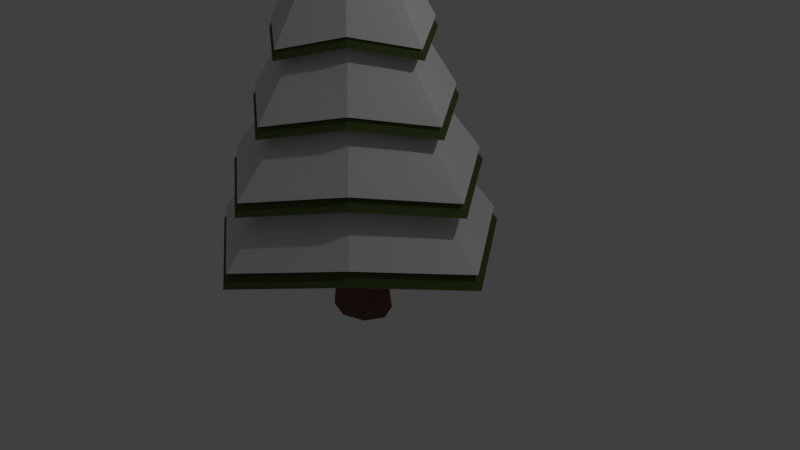 # Source: pinetree2snow.blend  (saved by Blender 2.77.0; exported with 4.5.12 LTS)
import bpy
from mathutils import Matrix  # noqa: F401  (used for matrix-valued properties, if any)

bpy.ops.wm.read_factory_settings(use_empty=True)
scene = bpy.context.scene
scene.name = 'Scene'

# ---- collections
col_collection_1 = bpy.data.collections.new('Collection 1'); scene.collection.children.link(col_collection_1)

# ---- materials (node trees are filled in below, after node groups)
mat_leaves_001 = bpy.data.materials.new('leaves.001')
mat_leaves_001.alpha_threshold = 0.0
mat_leaves_001.diffuse_color = (0.083, 0.163, 0.029, 1.0)
mat_leaves_001.specular_color = (0.0331, 0.0331, 0.0331)
mat_leaves_001.roughness = 0.5
mat_bark = bpy.data.materials.new('bark')
mat_bark.alpha_threshold = 0.0
mat_bark.diffuse_color = (0.126, 0.076, 0.055, 1.0)
mat_bark.specular_color = (0.05088, 0.05088, 0.05088)
mat_bark.roughness = 0.5
mat_snow = bpy.data.materials.new('snow')
mat_snow.alpha_threshold = 0.0
mat_snow.specular_color = (0.07324, 0.07324, 0.07324)
mat_snow.roughness = 0.5

# ---- material node trees
mat_leaves_001.use_nodes = True; mat_leaves_001.node_tree.nodes.clear()
_N = mat_leaves_001.node_tree.nodes; _L = mat_leaves_001.node_tree.links
n0 = _N.new('ShaderNodeOutputMaterial'); n0.name = 'Material Output'; n0.location = (300, 300)
n1 = _N.new('ShaderNodeBsdfDiffuse'); n1.name = 'Diffuse BSDF'; n1.location = (10, 300)
n1.inputs[0].default_value = (0.078, 0.115, 0.035, 1.0)
_L.new(n1.outputs[0], n0.inputs[0])
n0.is_active_output = True
mat_bark.use_nodes = True; mat_bark.node_tree.nodes.clear()
_N = mat_bark.node_tree.nodes; _L = mat_bark.node_tree.links
n0 = _N.new('ShaderNodeOutputMaterial'); n0.name = 'Material Output'; n0.location = (300, 300)
n1 = _N.new('ShaderNodeBsdfDiffuse'); n1.name = 'Diffuse BSDF'; n1.location = (10, 300)
n1.inputs[0].default_value = (0.163, 0.086, 0.059, 1.0)
_L.new(n1.outputs[0], n0.inputs[0])
n0.is_active_output = True
mat_snow.use_nodes = True; mat_snow.node_tree.nodes.clear()
_N = mat_snow.node_tree.nodes; _L = mat_snow.node_tree.links
n0 = _N.new('ShaderNodeOutputMaterial'); n0.name = 'Material Output'; n0.location = (300, 300)
n1 = _N.new('ShaderNodeBsdfDiffuse'); n1.name = 'Diffuse BSDF'; n1.location = (10, 300)
_L.new(n1.outputs[0], n0.inputs[0])
n0.is_active_output = True

# ---- world
world_world = bpy.data.worlds.new('World'); scene.world = world_world
world_world.color = (0.05088, 0.05088, 0.05088)
world_world.use_sun_shadow = False
world_world.sun_shadow_jitter_overblur = 0.0
world_world.cycles.sampling_method = 'MANUAL'

# ---- cameras
cam_camera = bpy.data.cameras.new('Camera')
cam_camera.clip_end = 100.0
cam_camera.lens = 35.0
cam_camera.sensor_width = 32.0
cam_camera.sensor_height = 18.0
cam_camera.ortho_scale = 7.314
cam_camera.dof.focus_distance = 0.0

# ---- lights
light_lamp = bpy.data.lights.new('Lamp', 'POINT')
light_lamp.transmission_factor = 0.0
light_lamp.cutoff_distance = 30.0
light_lamp.energy = 100.0
light_lamp.shadow_buffer_clip_start = 1.001
light_lamp.shadow_soft_size = 0.1
light_lamp.shadow_maximum_resolution = 0.006
light_lamp.use_absolute_resolution = True

# ---- meshes
me_cylinder_001 = bpy.data.meshes.new('Cylinder.001')
me_cylinder_001.from_pydata([(0.03874, 1.388, -1.172), (-1.023e-08, 0.0008817, 3.983), (0.8447, 0.8447, -1.0), (0.0006235, 0.0006235, 3.983), (1.456, -0.02915, -1.172), (0.0008817, 8.825e-09, 3.983), (0.8447, -0.8447, -1.0), (0.0006235, -0.0006235, 3.983), (0.03874, -1.446, -1.172), (-1.031e-08, -0.0008817, 3.983), (-0.8447, -0.8447, -1.0), (-0.0006235, -0.0006235, 3.983), (-1.378, -0.02915, -1.172), (-0.0008817, 8.875e-09, 3.983), (-0.8447, 0.8447, -1.0), (-0.0006235, 0.0006235, 3.983), (0.03874, 1.172, -0.3414), (0.03874, 0.9558, 0.4891), (0.03874, 0.7397, 1.32), (0.03874, 0.5237, 2.15), (0.03874, 0.3077, 2.981), (0.2008, 0.2008, 3.152), (0.3296, 0.3296, 2.322), (0.4584, 0.4584, 1.491), (0.5872, 0.5872, 0.661), (0.7159, 0.7159, -0.1695), (0.3756, -0.02915, 2.981), (0.5916, -0.02915, 2.15), (0.8076, -0.02915, 1.32), (1.024, -0.02915, 0.4891), (1.24, -0.02915, -0.3414), (0.2008, -0.2008, 3.152), (0.3296, -0.3296, 2.322), (0.4584, -0.4584, 1.491), (0.5872, -0.5872, 0.661), (0.7159, -0.7159, -0.1695), (0.03874, -0.366, 2.981), (0.03874, -0.582, 2.15), (0.03874, -0.798, 1.32), (0.03874, -1.014, 0.4891), (0.03874, -1.23, -0.3414), (-0.2008, -0.2008, 3.152), (-0.3296, -0.3296, 2.322), (-0.4584, -0.4584, 1.491), (-0.5872, -0.5872, 0.661), (-0.7159, -0.7159, -0.1695), (-0.2981, -0.02915, 2.981), (-0.5141, -0.02915, 2.15), (-0.7301, -0.02915, 1.32), (-0.9462, -0.02915, 0.4891), (-1.162, -0.02915, -0.3414), (-0.2008, 0.2008, 3.152), (-0.3296, 0.3296, 2.322), (-0.4584, 0.4584, 1.491), (-0.5872, 0.5872, 0.661), (-0.7159, 0.7159, -0.1695), (0.03874, 0.543, 2.857), (0.3411, 0.3411, 3.029), (0.6109, -0.02915, 2.857), (0.3411, -0.3411, 3.029), (0.03874, -0.6013, 2.857), (-0.3411, -0.3411, 3.029), (-0.5334, -0.02915, 2.857), (-0.3411, 0.3411, 3.029), (0.03874, 0.8213, 2.027), (0.507, 0.507, 2.199), (0.8892, -0.02915, 2.027), (0.507, -0.507, 2.199), (0.03874, -0.8796, 2.027), (-0.507, -0.507, 2.199), (-0.8117, -0.02915, 2.027), (-0.507, 0.507, 2.199), (0.03874, 1.138, 1.196), (0.6958, 0.6958, 1.368), (1.206, -0.02915, 1.196), (0.6958, -0.6958, 1.368), (0.03874, -1.196, 1.196), (-0.6958, -0.6958, 1.368), (-1.128, -0.02915, 1.196), (-0.6958, 0.6958, 1.368), (0.03874, 1.446, 0.3658), (0.8796, 0.8796, 0.5377), (1.514, -0.02915, 0.3658), (0.8796, -0.8796, 0.5377), (0.03874, -1.505, 0.3658), (-0.8796, -0.8796, 0.5377), (-1.437, -0.02915, 0.3658), (-0.8796, 0.8796, 0.5377), (0.03874, 1.811, -0.4647), (1.097, 1.097, -0.2928), (1.879, -0.02915, -0.4647), (1.097, -1.097, -0.2928), (0.03874, -1.869, -0.4647), (-1.097, -1.097, -0.2928), (-1.801, -0.02915, -0.4647), (-1.097, 1.097, -0.2928), (1.246, 1.246, -1.123), (2.129, -0.02915, -1.295), (1.246, -1.246, -1.123), (0.03874, -2.12, -1.295), (-1.246, -1.246, -1.123), (-2.052, -0.02915, -1.295), (-1.246, 1.246, -1.123), (0.03874, 2.061, -1.295), (-2.985e-08, 0.3507, -2.43), (-2.985e-08, 0.3507, -0.8202), (0.308, 0.248, -2.43), (0.308, 0.248, -0.8202), (0.4356, -1.066e-08, -2.43), (0.4356, -1.066e-08, -0.8202), (0.308, -0.248, -2.43), (0.308, -0.248, -0.8202), (-6.794e-08, -0.3507, -2.43), (-6.794e-08, -0.3507, -0.8202), (-0.308, -0.248, -2.43), (-0.308, -0.248, -0.8202), (-0.4356, 8.852e-09, -2.43), (-0.4356, 8.852e-09, -0.8202), (-0.308, 0.248, -2.43), (-0.308, 0.248, -0.8202), (-3.992e-08, 0.2717, -1.625), (0.2386, 0.1921, -1.625), (0.3374, -6.159e-09, -1.625), (0.2386, -0.1921, -1.625), (-6.942e-08, -0.2717, -1.625), (-0.2386, -0.1921, -1.625), (-0.3374, 8.956e-09, -1.625), (-0.2386, 0.1921, -1.625), (0.03817, 1.35, -0.9882), (0.0004878, 0.0004906, 4.026), (0.8222, 0.8213, -0.821), (0.001094, 0.0002394, 4.026), (1.416, -0.02872, -0.9882), (0.001345, -0.000367, 4.026), (0.8222, -0.822, -0.821), (0.001094, -0.0009735, 4.026), (0.03817, -1.407, -0.9882), (0.0004878, -0.001225, 4.026), (-0.8212, -0.822, -0.821), (-0.0001187, -0.0009735, 4.026), (-1.34, -0.02872, -0.9882), (-0.0003699, -0.000367, 4.026), (-0.8212, 0.8213, -0.821), (-0.0001187, 0.0002394, 4.026), (0.03817, 1.139, -0.1803), (0.03817, 0.9293, 0.6275), (0.03817, 0.7192, 1.435), (0.03817, 0.5091, 2.243), (0.03817, 0.2989, 3.051), (0.1958, 0.195, 3.218), (0.3211, 0.3202, 2.41), (0.4464, 0.4455, 1.602), (0.5716, 0.5708, 0.7947), (0.6969, 0.696, -0.01317), (0.3658, -0.02872, 3.051), (0.576, -0.02872, 2.243), (0.7861, -0.02872, 1.435), (0.9962, -0.02872, 0.6275), (1.206, -0.02872, -0.1803), (0.1958, -0.1957, 3.218), (0.3211, -0.321, 2.41), (0.4464, -0.4462, 1.602), (0.5716, -0.5715, 0.7947), (0.6969, -0.6968, -0.01317), (0.03817, -0.3564, 3.051), (0.03817, -0.5665, 2.243), (0.03817, -0.7766, 1.435), (0.03817, -0.9867, 0.6275), (0.03817, -1.197, -0.1803), (-0.1949, -0.1957, 3.218), (-0.3201, -0.321, 2.41), (-0.4454, -0.4462, 1.602), (-0.5707, -0.5715, 0.7947), (-0.6959, -0.6968, -0.01317), (-0.2895, -0.02872, 3.051), (-0.4996, -0.02872, 2.243), (-0.7097, -0.02872, 1.435), (-0.9199, -0.02872, 0.6275), (-1.13, -0.02872, -0.1803), (-0.1949, 0.195, 3.218), (-0.3201, 0.3202, 2.41), (-0.4454, 0.4455, 1.602), (-0.5707, 0.5708, 0.7947), (-0.6959, 0.696, -0.01317), (0.03817, 0.5279, 2.931), (0.3323, 0.3314, 3.098), (0.5947, -0.02872, 2.931), (0.3323, -0.3322, 3.098), (0.03817, -0.5853, 2.931), (-0.3313, -0.3322, 3.098), (-0.5184, -0.02872, 2.931), (-0.3313, 0.3314, 3.098), (0.03817, 0.7986, 2.123), (0.4937, 0.4928, 2.29), (0.8654, -0.02872, 2.123), (0.4937, -0.4936, 2.29), (0.03817, -0.856, 2.123), (-0.4927, -0.4936, 2.29), (-0.7891, -0.02872, 2.123), (-0.4927, 0.4928, 2.29), (0.03817, 1.107, 1.315), (0.6773, 0.6765, 1.483), (1.173, -0.02872, 1.315), (0.6773, -0.6772, 1.483), (0.03817, -1.164, 1.315), (-0.6763, -0.6772, 1.483), (-1.097, -0.02872, 1.315), (-0.6763, 0.6765, 1.483), (0.03817, 1.406, 0.5075), (0.8561, 0.8552, 0.6747), (1.473, -0.02872, 0.5075), (0.8561, -0.856, 0.6747), (0.03817, -1.464, 0.5075), (-0.8551, -0.856, 0.6747), (-1.397, -0.02872, 0.5075), (-0.8551, 0.8552, 0.6747), (0.03817, 1.761, -0.3003), (1.068, 1.067, -0.1331), (1.828, -0.02872, -0.3003), (1.068, -1.067, -0.1331), (0.03817, -1.819, -0.3003), (-1.067, -1.067, -0.1331), (-1.752, -0.02872, -0.3003), (-1.067, 1.067, -0.1331), (1.213, 1.212, -0.9409), (2.072, -0.02872, -1.108), (1.213, -1.213, -0.9409), (0.03817, -2.062, -1.108), (-1.212, -1.213, -0.9409), (-1.995, -0.02872, -1.108), (-1.212, 1.212, -0.9409), (0.03817, 2.005, -1.108)], [], [(56, 1, 3, 57), (57, 3, 5, 58), (58, 5, 7, 59), (59, 7, 9, 60), (60, 9, 11, 61), (61, 11, 13, 62), (3, 1, 15, 13, 11, 9, 7, 5), (62, 13, 15, 63), (63, 15, 1, 56), (0, 2, 4, 6, 8, 10, 12, 14), (102, 55, 16, 103), (95, 54, 17, 88), (87, 53, 18, 80), (79, 52, 19, 72), (71, 51, 20, 64), (101, 50, 55, 102), (94, 49, 54, 95), (86, 48, 53, 87), (78, 47, 52, 79), (70, 46, 51, 71), (100, 45, 50, 101), (93, 44, 49, 94), (85, 43, 48, 86), (77, 42, 47, 78), (69, 41, 46, 70), (99, 40, 45, 100), (92, 39, 44, 93), (84, 38, 43, 85), (76, 37, 42, 77), (68, 36, 41, 69), (98, 35, 40, 99), (91, 34, 39, 92), (83, 33, 38, 84), (75, 32, 37, 76), (67, 31, 36, 68), (97, 30, 35, 98), (90, 29, 34, 91), (82, 28, 33, 83), (74, 27, 32, 75), (66, 26, 31, 67), (96, 25, 30, 97), (89, 24, 29, 90), (81, 23, 28, 82), (73, 22, 27, 74), (65, 21, 26, 66), (103, 16, 25, 96), (88, 17, 24, 89), (80, 18, 23, 81), (72, 19, 22, 73), (64, 20, 21, 65), (51, 63, 56, 20), (46, 62, 63, 51), (41, 61, 62, 46), (36, 60, 61, 41), (31, 59, 60, 36), (26, 58, 59, 31), (21, 57, 58, 26), (20, 56, 57, 21), (19, 64, 65, 22), (22, 65, 66, 27), (27, 66, 67, 32), (32, 67, 68, 37), (37, 68, 69, 42), (42, 69, 70, 47), (47, 70, 71, 52), (52, 71, 64, 19), (18, 72, 73, 23), (23, 73, 74, 28), (28, 74, 75, 33), (33, 75, 76, 38), (38, 76, 77, 43), (43, 77, 78, 48), (48, 78, 79, 53), (53, 79, 72, 18), (17, 80, 81, 24), (24, 81, 82, 29), (29, 82, 83, 34), (34, 83, 84, 39), (39, 84, 85, 44), (44, 85, 86, 49), (49, 86, 87, 54), (54, 87, 80, 17), (16, 88, 89, 25), (25, 89, 90, 30), (30, 90, 91, 35), (35, 91, 92, 40), (40, 92, 93, 45), (45, 93, 94, 50), (50, 94, 95, 55), (55, 95, 88, 16), (0, 103, 96, 2), (2, 96, 97, 4), (4, 97, 98, 6), (6, 98, 99, 8), (8, 99, 100, 10), (10, 100, 101, 12), (12, 101, 102, 14), (14, 102, 103, 0), (120, 105, 107, 121), (121, 107, 109, 122), (122, 109, 111, 123), (123, 111, 113, 124), (124, 113, 115, 125), (125, 115, 117, 126), (107, 105, 119, 117, 115, 113, 111, 109), (126, 117, 119, 127), (127, 119, 105, 120), (104, 106, 108, 110, 112, 114, 116, 118), (118, 127, 120, 104), (116, 126, 127, 118), (114, 125, 126, 116), (112, 124, 125, 114), (110, 123, 124, 112), (108, 122, 123, 110), (106, 121, 122, 108), (104, 120, 121, 106), (184, 129, 131, 185), (185, 131, 133, 186), (186, 133, 135, 187), (187, 135, 137, 188), (188, 137, 139, 189), (189, 139, 141, 190), (131, 129, 143, 141, 139, 137, 135, 133), (190, 141, 143, 191), (191, 143, 129, 184), (128, 130, 132, 134, 136, 138, 140, 142), (230, 183, 144, 231), (223, 182, 145, 216), (215, 181, 146, 208), (207, 180, 147, 200), (199, 179, 148, 192), (229, 178, 183, 230), (222, 177, 182, 223), (214, 176, 181, 215), (206, 175, 180, 207), (198, 174, 179, 199), (228, 173, 178, 229), (221, 172, 177, 222), (213, 171, 176, 214), (205, 170, 175, 206), (197, 169, 174, 198), (227, 168, 173, 228), (220, 167, 172, 221), (212, 166, 171, 213), (204, 165, 170, 205), (196, 164, 169, 197), (226, 163, 168, 227), (219, 162, 167, 220), (211, 161, 166, 212), (203, 160, 165, 204), (195, 159, 164, 196), (225, 158, 163, 226), (218, 157, 162, 219), (210, 156, 161, 211), (202, 155, 160, 203), (194, 154, 159, 195), (224, 153, 158, 225), (217, 152, 157, 218), (209, 151, 156, 210), (201, 150, 155, 202), (193, 149, 154, 194), (231, 144, 153, 224), (216, 145, 152, 217), (208, 146, 151, 209), (200, 147, 150, 201), (192, 148, 149, 193), (179, 191, 184, 148), (174, 190, 191, 179), (169, 189, 190, 174), (164, 188, 189, 169), (159, 187, 188, 164), (154, 186, 187, 159), (149, 185, 186, 154), (148, 184, 185, 149), (147, 192, 193, 150), (150, 193, 194, 155), (155, 194, 195, 160), (160, 195, 196, 165), (165, 196, 197, 170), (170, 197, 198, 175), (175, 198, 199, 180), (180, 199, 192, 147), (146, 200, 201, 151), (151, 201, 202, 156), (156, 202, 203, 161), (161, 203, 204, 166), (166, 204, 205, 171), (171, 205, 206, 176), (176, 206, 207, 181), (181, 207, 200, 146), (145, 208, 209, 152), (152, 209, 210, 157), (157, 210, 211, 162), (162, 211, 212, 167), (167, 212, 213, 172), (172, 213, 214, 177), (177, 214, 215, 182), (182, 215, 208, 145), (144, 216, 217, 153), (153, 217, 218, 158), (158, 218, 219, 163), (163, 219, 220, 168), (168, 220, 221, 173), (173, 221, 222, 178), (178, 222, 223, 183), (183, 223, 216, 144), (128, 231, 224, 130), (130, 224, 225, 132), (132, 225, 226, 134), (134, 226, 227, 136), (136, 227, 228, 138), (138, 228, 229, 140), (140, 229, 230, 142), (142, 230, 231, 128)])
me_cylinder_001.polygons.foreach_set('material_index', [0, 0, 0, 0, 0, 0, 0, 0, 0, 0, 0, 0, 0, 0, 0, 0, 0, 0, 0, 0, 0, 0, 0, 0, 0, 0, 0, 0, 0, 0, 0, 0, 0, 0, 0, 0, 0, 0, 0, 0, 0, 0, 0, 0, 0, 0, 0, 0, 0, 0, 0, 0, 0, 0, 0, 0, 0, 0, 0, 0, 0, 0, 0, 0, 0, 0, 0, 0, 0, 0, 0, 0, 0, 0, 0, 0, 0, 0, 0, 0, 0, 0, 0, 0, 0, 0, 0, 0, 0, 0, 0, 0, 0, 0, 0, 0, 0, 0, 1, 1, 1, 1, 1, 1, 1, 1, 1, 1, 1, 1, 1, 1, 1, 1, 1, 1, 2, 2, 2, 2, 2, 2, 2, 2, 2, 2, 2, 2, 2, 2, 2, 2, 2, 2, 2, 2, 2, 2, 2, 2, 2, 2, 2, 2, 2, 2, 2, 2, 2, 2, 2, 2, 2, 2, 2, 2, 2, 2, 2, 2, 2, 2, 2, 2, 2, 2, 2, 2, 2, 2, 2, 2, 2, 2, 2, 2, 2, 2, 2, 2, 2, 2, 2, 2, 2, 2, 2, 2, 2, 2, 2, 2, 2, 2, 2, 2, 2, 2, 2, 2, 2, 2, 2, 2, 2, 2, 2, 2, 2, 2, 2, 2, 2, 2])
me_cylinder_001.materials.append(mat_leaves_001)
me_cylinder_001.materials.append(mat_bark)
me_cylinder_001.materials.append(mat_snow)
me_cylinder_001.use_remesh_preserve_volume = False
me_cylinder_001.use_remesh_preserve_attributes = False
me_cylinder_001.use_mirror_vertex_groups = False
me_cylinder_001.update()

# ---- objects
ob_lamp = bpy.data.objects.new('Lamp', light_lamp)
ob_camera = bpy.data.objects.new('Camera', cam_camera)
ob_cylinder_001 = bpy.data.objects.new('Cylinder.001', me_cylinder_001)

# ---- transforms, parenting, visibility, modifiers, constraints
ob_lamp.location = (4.076, 1.005, 5.904)
ob_lamp.rotation_euler = (0.6503, 0.05522, 1.866)
ob_lamp.lock_rotations_4d = False
ob_lamp.empty_display_type = 'ARROWS'
ob_lamp.color = (0.0, 0.0, 0.0, 0.0)
ob_lamp.lineart.crease_threshold = 0.0
ob_camera.location = (7.481, -6.508, 5.344)
ob_camera.rotation_euler = (1.109, 0.01082, 0.8149)
ob_camera.lock_rotations_4d = False
ob_camera.empty_display_type = 'ARROWS'
ob_camera.color = (0.0, 0.0, 0.0, 0.0)
ob_camera.display_type = 'WIRE'
ob_camera.lineart.crease_threshold = 0.0
ob_cylinder_001.location = (-0.2847, 0.03284, 1.524)
ob_cylinder_001.lineart.crease_threshold = 0.0

# ---- collection membership
col_collection_1.objects.link(ob_lamp)
col_collection_1.objects.link(ob_camera)
col_collection_1.objects.link(ob_cylinder_001)

# ---- scene / render settings (as saved in the file)
scene.camera = ob_camera
scene.frame_start = 1; scene.frame_end = 250; scene.frame_set(1)
scene.render.engine = 'CYCLES'
scene.render.resolution_percentage = 50
scene.render.dither_intensity = 0.0
scene.cycles.use_denoising = False
scene.cycles.samples = 128
scene.cycles.sampling_pattern = 'TABULATED_SOBOL'
scene.cycles.light_sampling_threshold = 0.0
scene.cycles.use_adaptive_sampling = False
scene.cycles.use_light_tree = False
scene.cycles.blur_glossy = 0.0
scene.cycles.sample_clamp_indirect = 0.0
scene.view_settings.view_transform = 'Standard'
bpy.context.view_layer.update()
